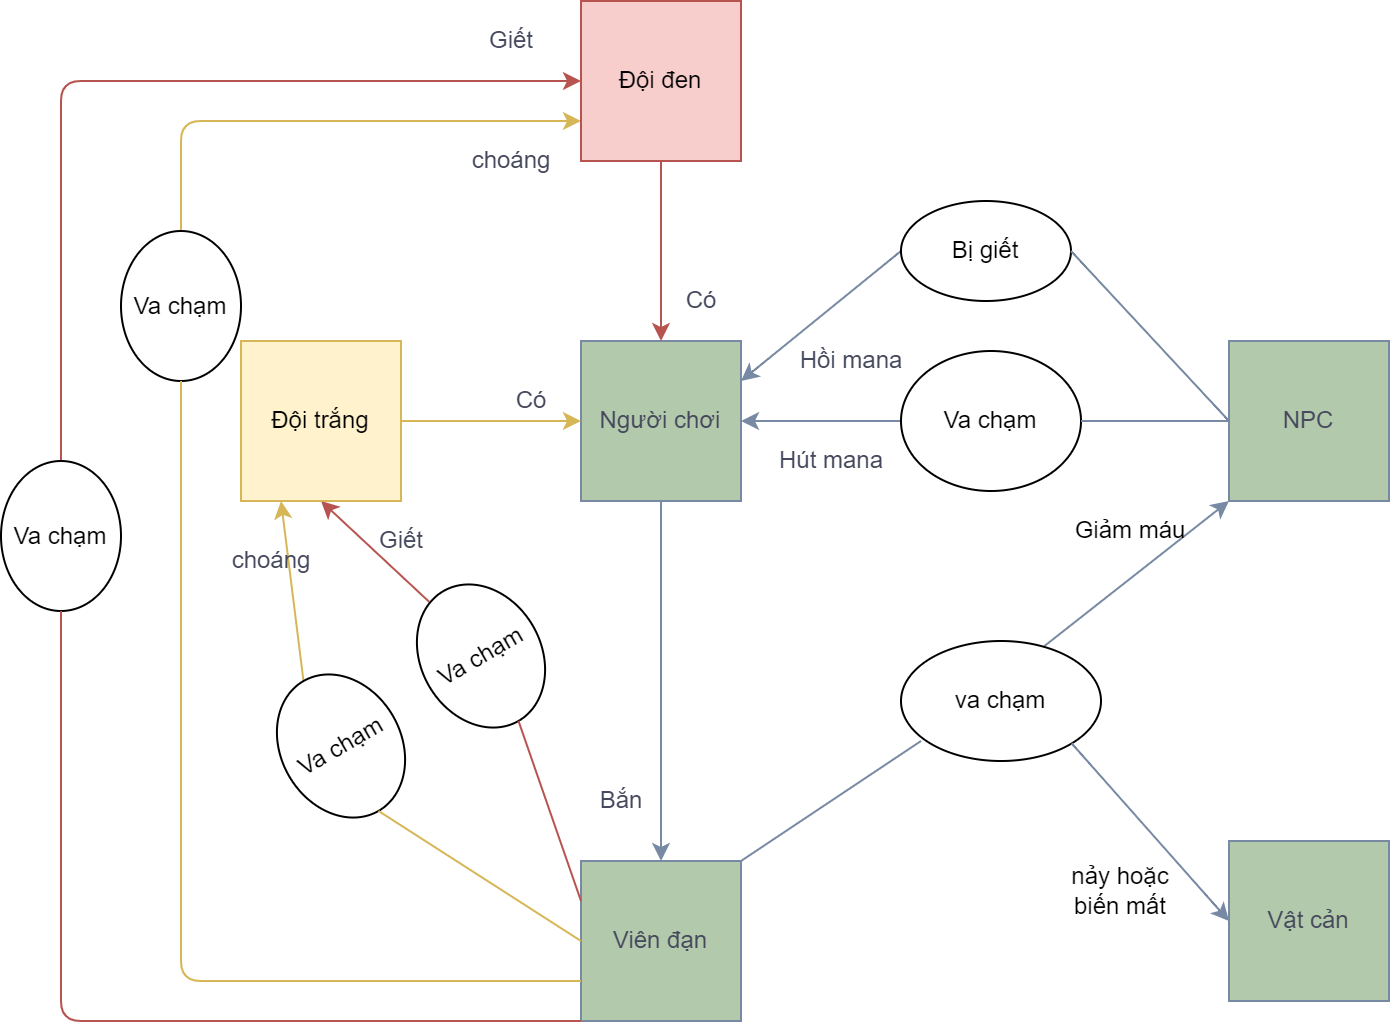

The diagram above was exported from draw.io. Its source (the exported page's mxGraphModel, read from the mxfile embedded in the PNG):
<mxGraphModel dx="1695" dy="1722" grid="1" gridSize="10" guides="1" tooltips="1" connect="1" arrows="1" fold="1" page="1" pageScale="1" pageWidth="827" pageHeight="1169" math="0" shadow="0">
  <root>
    <mxCell id="WIyWlLk6GJQsqaUBKTNV-0" />
    <mxCell id="WIyWlLk6GJQsqaUBKTNV-1" parent="WIyWlLk6GJQsqaUBKTNV-0" />
    <mxCell id="1BKvbW9LQIT8VJUxAtV2-69" style="edgeStyle=orthogonalEdgeStyle;curved=0;rounded=1;sketch=0;orthogonalLoop=1;jettySize=auto;html=1;exitX=0.5;exitY=1;exitDx=0;exitDy=0;entryX=0.5;entryY=0;entryDx=0;entryDy=0;fontColor=#46495D;strokeColor=#788AA3;fillColor=#B2C9AB;" parent="WIyWlLk6GJQsqaUBKTNV-1" source="1BKvbW9LQIT8VJUxAtV2-33" target="1BKvbW9LQIT8VJUxAtV2-35" edge="1">
      <mxGeometry relative="1" as="geometry" />
    </mxCell>
    <mxCell id="1BKvbW9LQIT8VJUxAtV2-33" value="Người chơi" style="whiteSpace=wrap;html=1;aspect=fixed;fillColor=#B2C9AB;strokeColor=#788AA3;fontColor=#46495D;" parent="WIyWlLk6GJQsqaUBKTNV-1" vertex="1">
      <mxGeometry x="90" y="110" width="80" height="80" as="geometry" />
    </mxCell>
    <mxCell id="1BKvbW9LQIT8VJUxAtV2-83" style="edgeStyle=orthogonalEdgeStyle;curved=0;rounded=1;sketch=0;orthogonalLoop=1;jettySize=auto;html=1;exitX=0;exitY=0.5;exitDx=0;exitDy=0;entryX=1;entryY=0.5;entryDx=0;entryDy=0;fontColor=#46495D;strokeColor=#788AA3;fillColor=#B2C9AB;startArrow=none;" parent="WIyWlLk6GJQsqaUBKTNV-1" source="1BKvbW9LQIT8VJUxAtV2-86" target="1BKvbW9LQIT8VJUxAtV2-33" edge="1">
      <mxGeometry relative="1" as="geometry" />
    </mxCell>
    <mxCell id="1BKvbW9LQIT8VJUxAtV2-34" value="NPC" style="whiteSpace=wrap;html=1;aspect=fixed;fillColor=#B2C9AB;strokeColor=#788AA3;fontColor=#46495D;" parent="WIyWlLk6GJQsqaUBKTNV-1" vertex="1">
      <mxGeometry x="414" y="110" width="80" height="80" as="geometry" />
    </mxCell>
    <mxCell id="1BKvbW9LQIT8VJUxAtV2-72" style="rounded=1;sketch=0;orthogonalLoop=1;jettySize=auto;html=1;exitX=0.351;exitY=0.013;exitDx=0;exitDy=0;entryX=0.5;entryY=1;entryDx=0;entryDy=0;fontColor=#46495D;strokeColor=#b85450;fillColor=#f8cecc;startArrow=none;exitPerimeter=0;" parent="WIyWlLk6GJQsqaUBKTNV-1" source="JaSanO9Cm5w0CXoDf1ul-2" target="1BKvbW9LQIT8VJUxAtV2-64" edge="1">
      <mxGeometry relative="1" as="geometry" />
    </mxCell>
    <mxCell id="1BKvbW9LQIT8VJUxAtV2-74" style="rounded=1;sketch=0;orthogonalLoop=1;jettySize=auto;html=1;exitX=0.5;exitY=0;exitDx=0;exitDy=0;entryX=0.25;entryY=1;entryDx=0;entryDy=0;fontColor=#46495D;strokeColor=#d6b656;fillColor=#fff2cc;startArrow=none;" parent="WIyWlLk6GJQsqaUBKTNV-1" source="JaSanO9Cm5w0CXoDf1ul-0" target="1BKvbW9LQIT8VJUxAtV2-64" edge="1">
      <mxGeometry relative="1" as="geometry" />
    </mxCell>
    <mxCell id="1BKvbW9LQIT8VJUxAtV2-76" style="edgeStyle=orthogonalEdgeStyle;curved=0;rounded=1;sketch=0;orthogonalLoop=1;jettySize=auto;html=1;exitX=0.5;exitY=0;exitDx=0;exitDy=0;entryX=0;entryY=0.5;entryDx=0;entryDy=0;fontColor=#46495D;strokeColor=#b85450;fillColor=#f8cecc;startArrow=none;" parent="WIyWlLk6GJQsqaUBKTNV-1" source="1BKvbW9LQIT8VJUxAtV2-90" target="1BKvbW9LQIT8VJUxAtV2-63" edge="1">
      <mxGeometry relative="1" as="geometry">
        <Array as="points">
          <mxPoint x="-170" y="-20" />
        </Array>
      </mxGeometry>
    </mxCell>
    <mxCell id="1BKvbW9LQIT8VJUxAtV2-80" style="edgeStyle=orthogonalEdgeStyle;curved=0;rounded=1;sketch=0;orthogonalLoop=1;jettySize=auto;html=1;exitX=0.5;exitY=0;exitDx=0;exitDy=0;entryX=0;entryY=0.75;entryDx=0;entryDy=0;fontColor=#46495D;strokeColor=#d6b656;fillColor=#fff2cc;startArrow=none;" parent="WIyWlLk6GJQsqaUBKTNV-1" source="1BKvbW9LQIT8VJUxAtV2-92" target="1BKvbW9LQIT8VJUxAtV2-63" edge="1">
      <mxGeometry relative="1" as="geometry">
        <Array as="points" />
      </mxGeometry>
    </mxCell>
    <mxCell id="1BKvbW9LQIT8VJUxAtV2-85" style="rounded=1;sketch=0;orthogonalLoop=1;jettySize=auto;html=1;exitX=0.717;exitY=0.042;exitDx=0;exitDy=0;entryX=0;entryY=1;entryDx=0;entryDy=0;fontColor=#46495D;strokeColor=#788AA3;fillColor=#B2C9AB;startArrow=none;exitPerimeter=0;" parent="WIyWlLk6GJQsqaUBKTNV-1" source="1BKvbW9LQIT8VJUxAtV2-94" target="1BKvbW9LQIT8VJUxAtV2-34" edge="1">
      <mxGeometry relative="1" as="geometry" />
    </mxCell>
    <mxCell id="1BKvbW9LQIT8VJUxAtV2-35" value="Viên đạn" style="whiteSpace=wrap;html=1;aspect=fixed;fillColor=#B2C9AB;strokeColor=#788AA3;fontColor=#46495D;" parent="WIyWlLk6GJQsqaUBKTNV-1" vertex="1">
      <mxGeometry x="90" y="370" width="80" height="80" as="geometry" />
    </mxCell>
    <mxCell id="1BKvbW9LQIT8VJUxAtV2-36" value="Vật cản" style="whiteSpace=wrap;html=1;aspect=fixed;fillColor=#B2C9AB;strokeColor=#788AA3;fontColor=#46495D;" parent="WIyWlLk6GJQsqaUBKTNV-1" vertex="1">
      <mxGeometry x="414" y="360" width="80" height="80" as="geometry" />
    </mxCell>
    <mxCell id="1BKvbW9LQIT8VJUxAtV2-67" style="edgeStyle=orthogonalEdgeStyle;curved=0;rounded=1;sketch=0;orthogonalLoop=1;jettySize=auto;html=1;exitX=0.5;exitY=1;exitDx=0;exitDy=0;entryX=0.5;entryY=0;entryDx=0;entryDy=0;fontColor=#46495D;strokeColor=#b85450;fillColor=#f8cecc;" parent="WIyWlLk6GJQsqaUBKTNV-1" source="1BKvbW9LQIT8VJUxAtV2-63" target="1BKvbW9LQIT8VJUxAtV2-33" edge="1">
      <mxGeometry relative="1" as="geometry" />
    </mxCell>
    <mxCell id="1BKvbW9LQIT8VJUxAtV2-63" value="Đội đen" style="whiteSpace=wrap;html=1;aspect=fixed;fillColor=#f8cecc;strokeColor=#b85450;" parent="WIyWlLk6GJQsqaUBKTNV-1" vertex="1">
      <mxGeometry x="90" y="-60" width="80" height="80" as="geometry" />
    </mxCell>
    <mxCell id="1BKvbW9LQIT8VJUxAtV2-65" style="edgeStyle=orthogonalEdgeStyle;curved=0;rounded=1;sketch=0;orthogonalLoop=1;jettySize=auto;html=1;exitX=1;exitY=0.5;exitDx=0;exitDy=0;entryX=0;entryY=0.5;entryDx=0;entryDy=0;fontColor=#46495D;strokeColor=#d6b656;fillColor=#fff2cc;" parent="WIyWlLk6GJQsqaUBKTNV-1" source="1BKvbW9LQIT8VJUxAtV2-64" target="1BKvbW9LQIT8VJUxAtV2-33" edge="1">
      <mxGeometry relative="1" as="geometry" />
    </mxCell>
    <mxCell id="1BKvbW9LQIT8VJUxAtV2-64" value="Đội trắng" style="whiteSpace=wrap;html=1;aspect=fixed;fillColor=#fff2cc;strokeColor=#d6b656;" parent="WIyWlLk6GJQsqaUBKTNV-1" vertex="1">
      <mxGeometry x="-80" y="110" width="80" height="80" as="geometry" />
    </mxCell>
    <mxCell id="1BKvbW9LQIT8VJUxAtV2-66" value="Có" style="text;html=1;align=center;verticalAlign=middle;resizable=0;points=[];autosize=1;strokeColor=none;fillColor=none;fontColor=#46495D;" parent="WIyWlLk6GJQsqaUBKTNV-1" vertex="1">
      <mxGeometry x="50" y="130" width="30" height="20" as="geometry" />
    </mxCell>
    <mxCell id="1BKvbW9LQIT8VJUxAtV2-68" value="Có" style="text;html=1;align=center;verticalAlign=middle;resizable=0;points=[];autosize=1;strokeColor=none;fillColor=none;fontColor=#46495D;" parent="WIyWlLk6GJQsqaUBKTNV-1" vertex="1">
      <mxGeometry x="135" y="80" width="30" height="20" as="geometry" />
    </mxCell>
    <mxCell id="1BKvbW9LQIT8VJUxAtV2-70" value="Bắn" style="text;html=1;align=center;verticalAlign=middle;resizable=0;points=[];autosize=1;strokeColor=none;fillColor=none;fontColor=#46495D;" parent="WIyWlLk6GJQsqaUBKTNV-1" vertex="1">
      <mxGeometry x="90" y="330" width="40" height="20" as="geometry" />
    </mxCell>
    <mxCell id="1BKvbW9LQIT8VJUxAtV2-73" value="Giết" style="text;html=1;align=center;verticalAlign=middle;resizable=0;points=[];autosize=1;strokeColor=none;fillColor=none;fontColor=#46495D;" parent="WIyWlLk6GJQsqaUBKTNV-1" vertex="1">
      <mxGeometry x="-20" y="200" width="40" height="20" as="geometry" />
    </mxCell>
    <mxCell id="1BKvbW9LQIT8VJUxAtV2-75" value="choáng" style="text;html=1;align=center;verticalAlign=middle;resizable=0;points=[];autosize=1;strokeColor=none;fillColor=none;fontColor=#46495D;" parent="WIyWlLk6GJQsqaUBKTNV-1" vertex="1">
      <mxGeometry x="-90" y="210" width="50" height="20" as="geometry" />
    </mxCell>
    <mxCell id="1BKvbW9LQIT8VJUxAtV2-77" value="choáng" style="text;html=1;align=center;verticalAlign=middle;resizable=0;points=[];autosize=1;strokeColor=none;fillColor=none;fontColor=#46495D;" parent="WIyWlLk6GJQsqaUBKTNV-1" vertex="1">
      <mxGeometry x="30" y="10" width="50" height="20" as="geometry" />
    </mxCell>
    <mxCell id="1BKvbW9LQIT8VJUxAtV2-79" value="Giết" style="text;html=1;align=center;verticalAlign=middle;resizable=0;points=[];autosize=1;strokeColor=none;fillColor=none;fontColor=#46495D;" parent="WIyWlLk6GJQsqaUBKTNV-1" vertex="1">
      <mxGeometry x="35" y="-50" width="40" height="20" as="geometry" />
    </mxCell>
    <mxCell id="1BKvbW9LQIT8VJUxAtV2-84" value="Hút mana" style="text;html=1;align=center;verticalAlign=middle;resizable=0;points=[];autosize=1;strokeColor=none;fillColor=none;fontColor=#46495D;" parent="WIyWlLk6GJQsqaUBKTNV-1" vertex="1">
      <mxGeometry x="180" y="160" width="70" height="20" as="geometry" />
    </mxCell>
    <mxCell id="1BKvbW9LQIT8VJUxAtV2-86" value="Va chạm" style="ellipse;whiteSpace=wrap;html=1;rounded=0;sketch=0;" parent="WIyWlLk6GJQsqaUBKTNV-1" vertex="1">
      <mxGeometry x="250" y="115" width="90" height="70" as="geometry" />
    </mxCell>
    <mxCell id="1BKvbW9LQIT8VJUxAtV2-87" value="" style="edgeStyle=orthogonalEdgeStyle;curved=0;rounded=1;sketch=0;orthogonalLoop=1;jettySize=auto;html=1;exitX=0;exitY=0.5;exitDx=0;exitDy=0;entryX=1;entryY=0.5;entryDx=0;entryDy=0;fontColor=#46495D;strokeColor=#788AA3;fillColor=#B2C9AB;endArrow=none;" parent="WIyWlLk6GJQsqaUBKTNV-1" source="1BKvbW9LQIT8VJUxAtV2-34" target="1BKvbW9LQIT8VJUxAtV2-86" edge="1">
      <mxGeometry relative="1" as="geometry">
        <mxPoint x="413.9999999999998" y="150" as="sourcePoint" />
        <mxPoint x="170" y="150" as="targetPoint" />
      </mxGeometry>
    </mxCell>
    <mxCell id="1BKvbW9LQIT8VJUxAtV2-90" value="Va chạm" style="ellipse;whiteSpace=wrap;html=1;rounded=0;sketch=0;" parent="WIyWlLk6GJQsqaUBKTNV-1" vertex="1">
      <mxGeometry x="-200" y="170" width="60" height="75" as="geometry" />
    </mxCell>
    <mxCell id="1BKvbW9LQIT8VJUxAtV2-91" value="" style="edgeStyle=orthogonalEdgeStyle;curved=0;rounded=1;sketch=0;orthogonalLoop=1;jettySize=auto;html=1;exitX=0;exitY=1;exitDx=0;exitDy=0;fontColor=#46495D;strokeColor=#b85450;fillColor=#f8cecc;endArrow=none;" parent="WIyWlLk6GJQsqaUBKTNV-1" source="1BKvbW9LQIT8VJUxAtV2-35" target="1BKvbW9LQIT8VJUxAtV2-90" edge="1">
      <mxGeometry relative="1" as="geometry">
        <mxPoint x="90" y="450" as="sourcePoint" />
        <mxPoint x="90" y="-20" as="targetPoint" />
        <Array as="points">
          <mxPoint x="-170" y="450" />
        </Array>
      </mxGeometry>
    </mxCell>
    <mxCell id="1BKvbW9LQIT8VJUxAtV2-92" value="Va chạm" style="ellipse;whiteSpace=wrap;html=1;rounded=0;sketch=0;" parent="WIyWlLk6GJQsqaUBKTNV-1" vertex="1">
      <mxGeometry x="-140" y="55" width="60" height="75" as="geometry" />
    </mxCell>
    <mxCell id="1BKvbW9LQIT8VJUxAtV2-93" value="" style="edgeStyle=orthogonalEdgeStyle;curved=0;rounded=1;sketch=0;orthogonalLoop=1;jettySize=auto;html=1;exitX=0;exitY=0.75;exitDx=0;exitDy=0;fontColor=#46495D;strokeColor=#d6b656;fillColor=#fff2cc;endArrow=none;entryX=0.5;entryY=1;entryDx=0;entryDy=0;" parent="WIyWlLk6GJQsqaUBKTNV-1" source="1BKvbW9LQIT8VJUxAtV2-35" target="1BKvbW9LQIT8VJUxAtV2-92" edge="1">
      <mxGeometry relative="1" as="geometry">
        <mxPoint x="90" y="430" as="sourcePoint" />
        <mxPoint x="-110" y="150" as="targetPoint" />
        <Array as="points">
          <mxPoint x="-110" y="430" />
        </Array>
      </mxGeometry>
    </mxCell>
    <mxCell id="1BKvbW9LQIT8VJUxAtV2-94" value="va chạm" style="ellipse;whiteSpace=wrap;html=1;rounded=0;sketch=0;" parent="WIyWlLk6GJQsqaUBKTNV-1" vertex="1">
      <mxGeometry x="250" y="260" width="100" height="60" as="geometry" />
    </mxCell>
    <mxCell id="1BKvbW9LQIT8VJUxAtV2-95" value="" style="rounded=1;sketch=0;orthogonalLoop=1;jettySize=auto;html=1;exitX=1;exitY=0;exitDx=0;exitDy=0;fontColor=#46495D;strokeColor=#788AA3;fillColor=#B2C9AB;endArrow=none;" parent="WIyWlLk6GJQsqaUBKTNV-1" source="1BKvbW9LQIT8VJUxAtV2-35" edge="1">
      <mxGeometry relative="1" as="geometry">
        <mxPoint x="170" y="370" as="sourcePoint" />
        <mxPoint x="260" y="310" as="targetPoint" />
      </mxGeometry>
    </mxCell>
    <mxCell id="JaSanO9Cm5w0CXoDf1ul-0" value="Va chạm" style="ellipse;whiteSpace=wrap;html=1;rounded=0;sketch=0;rotation=-30;" vertex="1" parent="WIyWlLk6GJQsqaUBKTNV-1">
      <mxGeometry x="-60" y="275" width="60" height="75" as="geometry" />
    </mxCell>
    <mxCell id="JaSanO9Cm5w0CXoDf1ul-1" value="" style="rounded=1;sketch=0;orthogonalLoop=1;jettySize=auto;html=1;exitX=0;exitY=0.5;exitDx=0;exitDy=0;entryX=0.5;entryY=1;entryDx=0;entryDy=0;fontColor=#46495D;strokeColor=#d6b656;fillColor=#fff2cc;endArrow=none;" edge="1" parent="WIyWlLk6GJQsqaUBKTNV-1" source="1BKvbW9LQIT8VJUxAtV2-35" target="JaSanO9Cm5w0CXoDf1ul-0">
      <mxGeometry relative="1" as="geometry">
        <mxPoint x="90" y="410" as="sourcePoint" />
        <mxPoint x="-60" y="190" as="targetPoint" />
      </mxGeometry>
    </mxCell>
    <mxCell id="JaSanO9Cm5w0CXoDf1ul-2" value="Va chạm" style="ellipse;whiteSpace=wrap;html=1;rounded=0;sketch=0;rotation=-30;" vertex="1" parent="WIyWlLk6GJQsqaUBKTNV-1">
      <mxGeometry x="10" y="230" width="60" height="75" as="geometry" />
    </mxCell>
    <mxCell id="JaSanO9Cm5w0CXoDf1ul-3" value="" style="rounded=1;sketch=0;orthogonalLoop=1;jettySize=auto;html=1;exitX=0;exitY=0.25;exitDx=0;exitDy=0;entryX=0.5;entryY=1;entryDx=0;entryDy=0;fontColor=#46495D;strokeColor=#b85450;fillColor=#f8cecc;endArrow=none;" edge="1" parent="WIyWlLk6GJQsqaUBKTNV-1" source="1BKvbW9LQIT8VJUxAtV2-35" target="JaSanO9Cm5w0CXoDf1ul-2">
      <mxGeometry relative="1" as="geometry">
        <mxPoint x="90" y="390" as="sourcePoint" />
        <mxPoint x="-40" y="190" as="targetPoint" />
      </mxGeometry>
    </mxCell>
    <mxCell id="JaSanO9Cm5w0CXoDf1ul-4" value="" style="curved=1;endArrow=classic;html=1;rounded=0;exitX=0;exitY=0.5;exitDx=0;exitDy=0;entryX=1;entryY=0.25;entryDx=0;entryDy=0;fillColor=#d5e8d4;strokeColor=#788AA3;startArrow=none;" edge="1" parent="WIyWlLk6GJQsqaUBKTNV-1" source="JaSanO9Cm5w0CXoDf1ul-5" target="1BKvbW9LQIT8VJUxAtV2-33">
      <mxGeometry width="50" height="50" relative="1" as="geometry">
        <mxPoint x="354" y="115" as="sourcePoint" />
        <mxPoint x="404" y="65" as="targetPoint" />
        <Array as="points" />
      </mxGeometry>
    </mxCell>
    <mxCell id="JaSanO9Cm5w0CXoDf1ul-5" value="Bị giết" style="ellipse;whiteSpace=wrap;html=1;" vertex="1" parent="WIyWlLk6GJQsqaUBKTNV-1">
      <mxGeometry x="250" y="40" width="85" height="50" as="geometry" />
    </mxCell>
    <mxCell id="JaSanO9Cm5w0CXoDf1ul-7" value="" style="endArrow=none;html=1;rounded=0;strokeColor=#788AA3;curved=1;entryX=0;entryY=0.5;entryDx=0;entryDy=0;exitX=1;exitY=0.5;exitDx=0;exitDy=0;" edge="1" parent="WIyWlLk6GJQsqaUBKTNV-1" source="JaSanO9Cm5w0CXoDf1ul-5" target="1BKvbW9LQIT8VJUxAtV2-34">
      <mxGeometry width="50" height="50" relative="1" as="geometry">
        <mxPoint x="310" y="117.5" as="sourcePoint" />
        <mxPoint x="360" y="67.5" as="targetPoint" />
      </mxGeometry>
    </mxCell>
    <mxCell id="JaSanO9Cm5w0CXoDf1ul-8" value="Hồi mana" style="text;html=1;align=center;verticalAlign=middle;resizable=0;points=[];autosize=1;strokeColor=none;fillColor=none;fontColor=#46495D;" vertex="1" parent="WIyWlLk6GJQsqaUBKTNV-1">
      <mxGeometry x="190" y="110" width="70" height="20" as="geometry" />
    </mxCell>
    <mxCell id="JaSanO9Cm5w0CXoDf1ul-12" value="Giảm máu" style="text;html=1;strokeColor=none;fillColor=none;align=center;verticalAlign=middle;whiteSpace=wrap;rounded=0;" vertex="1" parent="WIyWlLk6GJQsqaUBKTNV-1">
      <mxGeometry x="335" y="190" width="60" height="30" as="geometry" />
    </mxCell>
    <mxCell id="JaSanO9Cm5w0CXoDf1ul-14" value="" style="endArrow=classic;html=1;rounded=0;strokeColor=#788AA3;curved=1;entryX=0;entryY=0.5;entryDx=0;entryDy=0;exitX=1;exitY=1;exitDx=0;exitDy=0;" edge="1" parent="WIyWlLk6GJQsqaUBKTNV-1" source="1BKvbW9LQIT8VJUxAtV2-94" target="1BKvbW9LQIT8VJUxAtV2-36">
      <mxGeometry width="50" height="50" relative="1" as="geometry">
        <mxPoint x="340" y="300" as="sourcePoint" />
        <mxPoint x="190" y="340" as="targetPoint" />
      </mxGeometry>
    </mxCell>
    <mxCell id="JaSanO9Cm5w0CXoDf1ul-15" value="nảy hoặc biến mất" style="text;html=1;strokeColor=none;fillColor=none;align=center;verticalAlign=middle;whiteSpace=wrap;rounded=0;" vertex="1" parent="WIyWlLk6GJQsqaUBKTNV-1">
      <mxGeometry x="330" y="370" width="60" height="30" as="geometry" />
    </mxCell>
  </root>
</mxGraphModel>